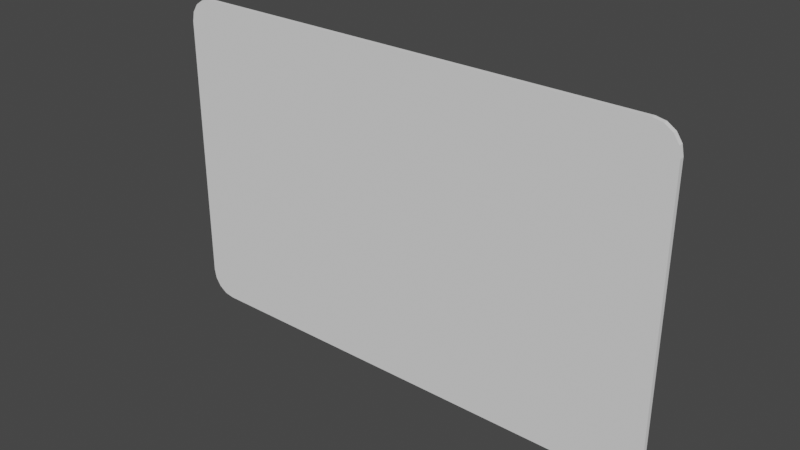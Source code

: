 # Source: voucherCreditCard.blend  (saved by Blender 3.5.10; exported with 4.5.12 LTS)
import bpy
from mathutils import Matrix  # noqa: F401  (used for matrix-valued properties, if any)

bpy.ops.wm.read_factory_settings(use_empty=True)
scene = bpy.context.scene
scene.name = 'Scene'

# ---- collections
col_collection = bpy.data.collections.new('Collection'); scene.collection.children.link(col_collection)

# ---- world
world_world = bpy.data.worlds.new('World'); scene.world = world_world
world_world.use_nodes = True; world_world.node_tree.nodes.clear()
_N = world_world.node_tree.nodes; _L = world_world.node_tree.links
n0 = _N.new('ShaderNodeOutputWorld'); n0.name = 'World Output'; n0.location = (300, 300)
n1 = _N.new('ShaderNodeBackground'); n1.name = 'Background'; n1.location = (10, 300)
n1.inputs[0].default_value = (0.05088, 0.05088, 0.05088, 1.0)
_L.new(n1.outputs[0], n0.inputs[0])
n0.is_active_output = True
world_world.color = (0.05088, 0.05088, 0.05088)
world_world.use_sun_shadow = False
world_world.sun_shadow_jitter_overblur = 0.0

# ---- meshes
me_cube_001 = bpy.data.meshes.new('Cube.001')
me_cube_001.from_pydata([(-0.4282, 0.003802, -0.2283), (-0.3864, 0.003802, -0.27), (-0.425, 0.003802, -0.2443), (-0.416, 0.003802, -0.2578), (-0.4024, 0.003802, -0.2669), (-0.3864, 0.003802, 0.27), (-0.4282, 0.003802, 0.2283), (-0.4024, 0.003802, 0.2669), (-0.416, 0.003802, 0.2578), (-0.425, 0.003802, 0.2443), (-0.3864, -0.003802, -0.27), (-0.4282, -0.003802, -0.2283), (-0.4024, -0.003802, -0.2669), (-0.416, -0.003802, -0.2578), (-0.425, -0.003802, -0.2443), (-0.4282, -0.003802, 0.2283), (-0.3864, -0.003802, 0.27), (-0.425, -0.003802, 0.2443), (-0.416, -0.003802, 0.2578), (-0.4024, -0.003802, 0.2669), (0.3864, 0.003802, -0.27), (0.4282, 0.003802, -0.2283), (0.4024, 0.003802, -0.2669), (0.416, 0.003802, -0.2578), (0.425, 0.003802, -0.2443), (0.4282, 0.003802, 0.2283), (0.3864, 0.003802, 0.27), (0.425, 0.003802, 0.2443), (0.416, 0.003802, 0.2578), (0.4024, 0.003802, 0.2669), (0.4282, -0.003802, -0.2283), (0.3864, -0.003802, -0.27), (0.425, -0.003802, -0.2443), (0.416, -0.003802, -0.2578), (0.4024, -0.003802, -0.2669), (0.3864, -0.003802, 0.27), (0.4282, -0.003802, 0.2283), (0.4024, -0.003802, 0.2669), (0.416, -0.003802, 0.2578), (0.425, -0.003802, 0.2443)], [], [(20, 1, 4, 3, 2, 0, 6, 9, 8, 7, 5, 26, 29, 28, 27, 25, 21, 24, 23, 22), (30, 21, 25, 36), (35, 26, 5, 16), (0, 11, 15, 6), (10, 31, 34, 33, 32, 30, 36, 39, 38, 37, 35, 16, 19, 18, 17, 15, 11, 14, 13, 12), (10, 12, 4, 1), (12, 13, 3, 4), (13, 14, 2, 3), (14, 11, 0, 2), (5, 7, 19, 16), (7, 8, 18, 19), (8, 9, 17, 18), (9, 6, 15, 17), (20, 22, 34, 31), (22, 23, 33, 34), (23, 24, 32, 33), (24, 21, 30, 32), (35, 37, 29, 26), (37, 38, 28, 29), (38, 39, 27, 28), (39, 36, 25, 27), (10, 1, 20, 31)])
_uv = me_cube_001.uv_layers.new(name='UVMap')
_uv.uv.foreach_set('vector', [0.375, 0.7622, 0.375, 0.9878, 0.3765, 0.9925, 0.3807, 0.9964, 0.3869, 0.9991, 0.3943, 1.0, 0.6057, 1.0, 0.6131, 0.9991, 0.6193, 0.9964, 0.6235, 0.9925, 0.625, 0.9878, 0.625, 0.7622, 0.6235, 0.7575, 0.6193, 0.7536, 0.6131, 0.7509, 0.6057, 0.75, 0.3943, 0.75, 0.3869, 0.7509, 0.3807, 0.7536, 0.3765, 0.7575, 0.3943, 0.5, 0.3943, 0.75, 0.6057, 0.75, 0.6057, 0.5, 0.6372, 0.5, 0.6372, 0.75, 0.8628, 0.75, 0.8628, 0.5, 0.3943, 0.0, 0.3943, 0.25, 0.6057, 0.25, 0.6057, 0.0, 0.375, 0.2622, 0.375, 0.4878, 0.3765, 0.4925, 0.3807, 0.4964, 0.3869, 0.4991, 0.3943, 0.5, 0.6057, 0.5, 0.6131, 0.4991, 0.6193, 0.4964, 0.6235, 0.4925, 0.625, 0.4878, 0.625, 0.2622, 0.6235, 0.2575, 0.6193, 0.2536, 0.6131, 0.2509, 0.6057, 0.25, 0.3943, 0.25, 0.3869, 0.2509, 0.3807, 0.2536, 0.3765, 0.2575, 0.1372, 0.5, 0.1325, 0.5, 0.1325, 0.75, 0.1372, 0.75, 0.1325, 0.5, 0.125, 0.5, 0.125, 0.75, 0.1325, 0.75, 0.375, 0.25, 0.3869, 0.25, 0.3869, 0.0, 0.375, 0.0, 0.3869, 0.25, 0.3943, 0.25, 0.3943, 0.0, 0.3869, 0.0, 0.8628, 0.75, 0.8675, 0.75, 0.8675, 0.5, 0.8628, 0.5, 0.8675, 0.75, 0.875, 0.75, 0.875, 0.5, 0.8675, 0.5, 0.625, 0.0, 0.6131, 0.0, 0.6131, 0.25, 0.625, 0.25, 0.6131, 0.0, 0.6057, 0.0, 0.6057, 0.25, 0.6131, 0.25, 0.3628, 0.75, 0.3675, 0.75, 0.3675, 0.5, 0.3628, 0.5, 0.3675, 0.75, 0.375, 0.75, 0.375, 0.5, 0.3675, 0.5, 0.375, 0.75, 0.3869, 0.75, 0.3869, 0.5, 0.375, 0.5, 0.3869, 0.75, 0.3943, 0.75, 0.3943, 0.5, 0.3869, 0.5, 0.6372, 0.5, 0.6325, 0.5, 0.6325, 0.75, 0.6372, 0.75, 0.6325, 0.5, 0.625, 0.5, 0.625, 0.75, 0.6325, 0.75, 0.625, 0.5, 0.6131, 0.5, 0.6131, 0.75, 0.625, 0.75, 0.6131, 0.5, 0.6057, 0.5, 0.6057, 0.75, 0.6131, 0.75, 0.1372, 0.5, 0.1372, 0.75, 0.3628, 0.75, 0.3628, 0.5])
me_cube_001.update()

# ---- objects
ob_cube = bpy.data.objects.new('Cube', me_cube_001)

# ---- transforms, parenting, visibility, modifiers, constraints
ob_cube.location = (0.0, 0.0, 0.0)

# ---- collection membership
col_collection.objects.link(ob_cube)

# ---- scene / render settings (as saved in the file)
scene.frame_start = 1; scene.frame_end = 250; scene.frame_set(1)
scene.render.engine = 'BLENDER_EEVEE_NEXT'
scene.cycles.sampling_pattern = 'TABULATED_SOBOL'
scene.view_settings.view_transform = 'Filmic'
bpy.context.view_layer.update()

# ---- added for rendering (the .blend has no active camera and no usable light): camera, sun
cam_auto = bpy.data.cameras.new('AutoCamera')
cam_auto.lens = 50.0
cam_auto.sensor_width = 36.0
cam_auto.clip_end = 1000.0
ob_auto_camera = bpy.data.objects.new('AutoCamera', cam_auto)
scene.collection.objects.link(ob_auto_camera)
ob_auto_camera.location = (0.936782, -1.12414, 0.749426)
ob_auto_camera.rotation_euler = (1.09748, -7.21219e-08, 0.694738)
scene.camera = ob_auto_camera
light_auto_sun = bpy.data.lights.new('AutoSun', 'SUN')
light_auto_sun.energy = 3.0
light_auto_sun.angle = 0.0523599
ob_auto_sun = bpy.data.objects.new('AutoSun', light_auto_sun)
scene.collection.objects.link(ob_auto_sun)
ob_auto_sun.rotation_euler = (0.872665, 0.174533, 0.523599)
bpy.context.view_layer.update()
